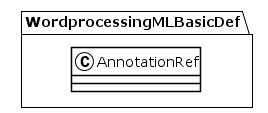

The diagram above was rendered by PlantUML. Its source (embedded in the PNG):
@startuml
!theme plain
package WordprocessingMLBasicDef {
class AnnotationRef {
}
}
@enduml